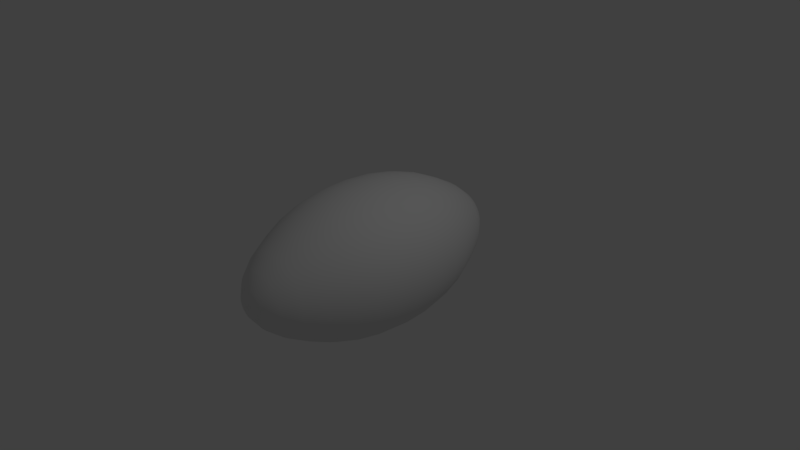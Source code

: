 # Source: SmartLabBall.blend  (saved by Blender 2.79.0; exported with 4.5.12 LTS)
import bpy
from mathutils import Matrix  # noqa: F401  (used for matrix-valued properties, if any)

bpy.ops.wm.read_factory_settings(use_empty=True)
scene = bpy.context.scene
scene.name = 'Scene'

# ---- collections
col_collection_1 = bpy.data.collections.new('Collection 1'); scene.collection.children.link(col_collection_1)

# ---- world
world_world = bpy.data.worlds.new('World'); scene.world = world_world
world_world.color = (0.05088, 0.05088, 0.05088)
world_world.use_sun_shadow = False
world_world.sun_shadow_jitter_overblur = 0.0
world_world.cycles.sampling_method = 'MANUAL'

# ---- cameras
cam_camera = bpy.data.cameras.new('Camera')
cam_camera.clip_end = 100.0
cam_camera.lens = 35.0
cam_camera.sensor_width = 32.0
cam_camera.sensor_height = 18.0
cam_camera.ortho_scale = 7.314
cam_camera.dof.focus_distance = 0.0
cam_camera.dof.aperture_fstop = 128.0

# ---- lights
light_lamp = bpy.data.lights.new('Lamp', 'POINT')
light_lamp.transmission_factor = 0.0
light_lamp.cutoff_distance = 30.0
light_lamp.energy = 100.0
light_lamp.shadow_buffer_clip_start = 1.001
light_lamp.shadow_soft_size = 0.1
light_lamp.shadow_maximum_resolution = 0.006
light_lamp.use_absolute_resolution = True

# ---- meshes
me_sphere = bpy.data.meshes.new('Sphere')
me_sphere.from_pydata([(-4.308e-17, -3.174e-07, -1.115), (0.03806, 0.1913, 1.087), (0.07466, 0.3753, 1.002), (0.1084, 0.5449, 0.8741), (0.1379, 0.6935, 0.7142), (0.1622, 0.8155, 0.5556), (0.1802, 0.9061, 0.3827), (0.1913, 0.9619, 0.1951), (0.1951, 0.9808, 7.55e-08), (0.1913, 0.9619, -0.1951), (0.1802, 0.9061, -0.3827), (0.1622, 0.8155, -0.5556), (0.1379, 0.6935, -0.7161), (0.1084, 0.5449, -0.8771), (0.07466, 0.3753, -1.002), (0.03806, 0.1913, -1.084), (0.07466, 0.1802, 1.087), (0.1464, 0.3536, 1.002), (0.2126, 0.5133, 0.8741), (0.2706, 0.6533, 0.7142), (0.3182, 0.7682, 0.5556), (0.3536, 0.8536, 0.3827), (0.3753, 0.9061, 0.1951), (0.3827, 0.9239, 7.55e-08), (0.3753, 0.9061, -0.1951), (0.3536, 0.8536, -0.3827), (0.3182, 0.7682, -0.5556), (0.2706, 0.6533, -0.7161), (0.2126, 0.5133, -0.8771), (0.1464, 0.3536, -1.002), (0.07466, 0.1802, -1.084), (0.1084, 0.1622, 1.087), (0.2126, 0.3182, 1.002), (0.3087, 0.4619, 0.8741), (0.3928, 0.5879, 0.7142), (0.4619, 0.6913, 0.5556), (0.5133, 0.7682, 0.3827), (0.5449, 0.8155, 0.1951), (0.5556, 0.8315, 7.55e-08), (0.5449, 0.8155, -0.1951), (0.5133, 0.7682, -0.3827), (0.4619, 0.6913, -0.5556), (0.3928, 0.5879, -0.7161), (0.3087, 0.4619, -0.8771), (0.2126, 0.3182, -1.002), (0.1084, 0.1622, -1.084), (0.1379, 0.1379, 1.087), (0.2706, 0.2706, 1.002), (0.3928, 0.3928, 0.8741), (0.5, 0.5, 0.7142), (0.5879, 0.5879, 0.5556), (0.6533, 0.6533, 0.3827), (0.6935, 0.6935, 0.1951), (0.7071, 0.7071, 7.55e-08), (0.6935, 0.6935, -0.1951), (0.6533, 0.6533, -0.3827), (0.5879, 0.5879, -0.5556), (0.5, 0.5, -0.7161), (0.3928, 0.3928, -0.8771), (0.2706, 0.2706, -1.002), (0.1379, 0.1379, -1.084), (0.1622, 0.1084, 1.087), (0.3182, 0.2126, 1.002), (0.4619, 0.3087, 0.8741), (0.5879, 0.3928, 0.7142), (0.6913, 0.4619, 0.5556), (0.7682, 0.5133, 0.3827), (0.8155, 0.5449, 0.1951), (0.8315, 0.5556, 7.55e-08), (0.8155, 0.5449, -0.1951), (0.7682, 0.5133, -0.3827), (0.6913, 0.4619, -0.5556), (0.5879, 0.3928, -0.7161), (0.4619, 0.3087, -0.8771), (0.3182, 0.2126, -1.002), (0.1622, 0.1084, -1.084), (0.1802, 0.07466, 1.087), (0.3536, 0.1464, 1.002), (0.5133, 0.2126, 0.8741), (0.6533, 0.2706, 0.7142), (0.7682, 0.3182, 0.5556), (0.8536, 0.3536, 0.3827), (0.9061, 0.3753, 0.1951), (0.9239, 0.3827, 7.55e-08), (0.9061, 0.3753, -0.1951), (0.8536, 0.3536, -0.3827), (0.7682, 0.3182, -0.5556), (0.6533, 0.2706, -0.7161), (0.5133, 0.2126, -0.8771), (0.3536, 0.1464, -1.002), (0.1802, 0.07466, -1.084), (0.1913, 0.03806, 1.087), (0.3753, 0.07466, 1.002), (0.5449, 0.1084, 0.8741), (0.6935, 0.1379, 0.7142), (0.8155, 0.1622, 0.5556), (0.9061, 0.1802, 0.3827), (0.9619, 0.1913, 0.1951), (0.9808, 0.1951, 7.55e-08), (0.9619, 0.1913, -0.1951), (0.9061, 0.1802, -0.3827), (0.8155, 0.1622, -0.5556), (0.6935, 0.1379, -0.7161), (0.5449, 0.1084, -0.8771), (0.3753, 0.07466, -1.002), (0.1913, 0.03806, -1.084), (0.1951, -3.345e-07, 1.087), (0.3827, -3.25e-07, 1.002), (0.5556, -3.149e-07, 0.8741), (0.7071, -3.197e-07, 0.7142), (0.8315, -3.341e-07, 0.5556), (0.9239, -2.745e-07, 0.3827), (0.9808, -3.937e-07, 0.1951), (1.0, -3.788e-07, 7.55e-08), (0.9808, -3.937e-07, -0.1951), (0.9239, -2.298e-07, -0.3827), (0.8315, -3.341e-07, -0.5556), (0.7071, -3.185e-07, -0.7161), (0.5556, -3.382e-07, -0.8771), (0.3827, -2.985e-07, -1.002), (0.1951, -3.004e-07, -1.084), (0.1913, -0.03806, 1.087), (0.3753, -0.07466, 1.002), (0.5449, -0.1084, 0.8741), (0.6935, -0.138, 0.7142), (0.8155, -0.1622, 0.5556), (0.9061, -0.1802, 0.3827), (0.9619, -0.1913, 0.1951), (0.9808, -0.1951, 7.55e-08), (0.9619, -0.1913, -0.1951), (0.9061, -0.1802, -0.3827), (0.8155, -0.1622, -0.5556), (0.6935, -0.138, -0.7161), (0.5449, -0.1084, -0.8771), (0.3753, -0.07466, -1.002), (0.1913, -0.03806, -1.084), (0.1802, -0.07466, 1.087), (0.3536, -0.1464, 1.002), (0.5133, -0.2126, 0.8741), (0.6533, -0.2706, 0.7142), (0.7682, -0.3182, 0.5556), (0.8536, -0.3536, 0.3827), (0.9061, -0.3753, 0.1951), (0.9239, -0.3827, 7.55e-08), (0.9061, -0.3753, -0.1951), (0.8536, -0.3536, -0.3827), (0.7682, -0.3182, -0.5556), (0.6533, -0.2706, -0.7161), (0.5133, -0.2126, -0.8771), (0.3536, -0.1464, -1.002), (0.1802, -0.07466, -1.084), (0.1622, -0.1084, 1.087), (0.3182, -0.2126, 1.002), (0.4619, -0.3087, 0.8741), (0.5879, -0.3928, 0.7142), (0.6913, -0.4619, 0.5556), (0.7682, -0.5133, 0.3827), (0.8155, -0.5449, 0.1951), (0.8315, -0.5556, 7.55e-08), (0.8155, -0.5449, -0.1951), (0.7682, -0.5133, -0.3827), (0.6913, -0.4619, -0.5556), (0.5879, -0.3928, -0.7161), (0.4619, -0.3087, -0.8771), (0.3182, -0.2126, -1.002), (0.1622, -0.1084, -1.084), (0.1379, -0.138, 1.087), (0.2706, -0.2706, 1.002), (0.3928, -0.3928, 0.8741), (0.5, -0.5, 0.7142), (0.5879, -0.5879, 0.5556), (0.6533, -0.6533, 0.3827), (0.6935, -0.6935, 0.1951), (0.7071, -0.7071, 7.55e-08), (0.6935, -0.6935, -0.1951), (0.6533, -0.6533, -0.3827), (0.5879, -0.5879, -0.5556), (0.5, -0.5, -0.7161), (0.3928, -0.3928, -0.8771), (0.2706, -0.2706, -1.002), (0.1379, -0.138, -1.084), (0.1084, -0.1622, 1.087), (0.2126, -0.3182, 1.002), (0.3087, -0.4619, 0.8741), (0.3928, -0.5879, 0.7142), (0.4619, -0.6913, 0.5556), (0.5133, -0.7682, 0.3827), (0.5449, -0.8155, 0.1951), (0.5556, -0.8315, 7.55e-08), (0.5449, -0.8155, -0.1951), (0.5133, -0.7682, -0.3827), (0.4619, -0.6913, -0.5556), (0.3928, -0.5879, -0.7161), (0.3087, -0.4619, -0.8771), (0.2126, -0.3182, -1.002), (0.1084, -0.1622, -1.084), (0.07466, -0.1802, 1.087), (0.1464, -0.3536, 1.002), (0.2126, -0.5133, 0.8741), (0.2706, -0.6533, 0.7142), (0.3182, -0.7682, 0.5556), (0.3536, -0.8536, 0.3827), (0.3753, -0.9061, 0.1951), (0.3827, -0.9239, 7.55e-08), (0.3753, -0.9061, -0.1951), (0.3536, -0.8536, -0.3827), (0.3182, -0.7682, -0.5556), (0.2706, -0.6533, -0.7161), (0.2126, -0.5133, -0.8771), (0.1464, -0.3536, -1.002), (0.07466, -0.1802, -1.084), (0.03806, -0.1913, 1.087), (0.07466, -0.3753, 1.002), (0.1084, -0.5449, 0.8741), (0.1379, -0.6935, 0.7142), (0.1622, -0.8155, 0.5556), (0.1802, -0.9061, 0.3827), (0.1913, -0.9619, 0.1951), (0.1951, -0.9808, 7.55e-08), (0.1913, -0.9619, -0.1951), (0.1802, -0.9061, -0.3827), (0.1622, -0.8155, -0.5556), (0.1379, -0.6935, -0.7161), (0.1084, -0.5449, -0.8771), (0.07466, -0.3753, -1.002), (0.03806, -0.1913, -1.084), (-7.212e-09, -0.1951, 1.087), (4.122e-08, -0.3827, 1.002), (2.632e-08, -0.5556, 0.8741), (-2.584e-08, -0.7071, 0.7142), (-8.544e-08, -0.8315, 0.5556), (6.357e-08, -0.9239, 0.3827), (-8.544e-08, -0.9808, 0.1951), (-1.003e-07, -1.0, 7.55e-08), (-8.544e-08, -0.9808, -0.1951), (6.357e-08, -0.9239, -0.3827), (-8.544e-08, -0.8315, -0.5556), (-2.584e-08, -0.7071, -0.7161), (-1.094e-08, -0.5556, -0.8771), (3.964e-09, -0.3827, -1.002), (3.964e-09, -0.1951, -1.084), (-0.03806, -0.1913, 1.087), (-0.07466, -0.3753, 1.002), (-0.1084, -0.5449, 0.8741), (-0.1379, -0.6935, 0.7142), (-0.1622, -0.8155, 0.5556), (-0.1802, -0.9061, 0.3827), (-0.1913, -0.9619, 0.1951), (-0.1951, -0.9808, 7.55e-08), (-0.1913, -0.9619, -0.1951), (-0.1802, -0.9061, -0.3827), (-0.1622, -0.8155, -0.5556), (-0.1379, -0.6935, -0.7161), (-0.1084, -0.5449, -0.8771), (-0.07466, -0.3753, -1.002), (-0.03806, -0.1913, -1.084), (-1.247e-07, -6.356e-07, 1.118), (-0.07466, -0.1802, 1.087), (-0.1464, -0.3536, 1.002), (-0.2126, -0.5133, 0.8741), (-0.2706, -0.6533, 0.7142), (-0.3182, -0.7682, 0.5556), (-0.3536, -0.8536, 0.3827), (-0.3753, -0.9061, 0.1951), (-0.3827, -0.9239, 7.55e-08), (-0.3753, -0.9061, -0.1951), (-0.3536, -0.8536, -0.3827), (-0.3182, -0.7682, -0.5556), (-0.2706, -0.6533, -0.7161), (-0.2126, -0.5133, -0.8771), (-0.1464, -0.3536, -1.002), (-0.07466, -0.1802, -1.084), (-0.1084, -0.1622, 1.087), (-0.2126, -0.3182, 1.002), (-0.3087, -0.4619, 0.8741), (-0.3928, -0.5879, 0.7142), (-0.4619, -0.6913, 0.5556), (-0.5133, -0.7682, 0.3827), (-0.5449, -0.8155, 0.1951), (-0.5556, -0.8315, 7.55e-08), (-0.5449, -0.8155, -0.1951), (-0.5133, -0.7682, -0.3827), (-0.4619, -0.6913, -0.5556), (-0.3928, -0.5879, -0.7161), (-0.3087, -0.4619, -0.8771), (-0.2126, -0.3182, -1.002), (-0.1084, -0.1622, -1.084), (-0.1379, -0.138, 1.087), (-0.2706, -0.2706, 1.002), (-0.3928, -0.3928, 0.8741), (-0.5, -0.5, 0.7142), (-0.5879, -0.5879, 0.5556), (-0.6533, -0.6533, 0.3827), (-0.6935, -0.6935, 0.1951), (-0.7071, -0.7071, 7.55e-08), (-0.6935, -0.6935, -0.1951), (-0.6533, -0.6533, -0.3827), (-0.5879, -0.5879, -0.5556), (-0.5, -0.5, -0.7161), (-0.3928, -0.3928, -0.8771), (-0.2706, -0.2706, -1.002), (-0.1379, -0.1379, -1.084), (-0.1622, -0.1084, 1.087), (-0.3182, -0.2126, 1.002), (-0.4619, -0.3087, 0.8741), (-0.5879, -0.3928, 0.7142), (-0.6913, -0.4619, 0.5556), (-0.7682, -0.5133, 0.3827), (-0.8155, -0.5449, 0.1951), (-0.8315, -0.5556, 7.55e-08), (-0.8155, -0.5449, -0.1951), (-0.7682, -0.5133, -0.3827), (-0.6913, -0.4619, -0.5556), (-0.5879, -0.3928, -0.7161), (-0.4619, -0.3087, -0.8771), (-0.3182, -0.2126, -1.002), (-0.1622, -0.1084, -1.084), (-0.1802, -0.07466, 1.087), (-0.3536, -0.1464, 1.002), (-0.5133, -0.2126, 0.8741), (-0.6533, -0.2706, 0.7142), (-0.7682, -0.3182, 0.5556), (-0.8536, -0.3536, 0.3827), (-0.9061, -0.3753, 0.1951), (-0.9239, -0.3827, 7.55e-08), (-0.9061, -0.3753, -0.1951), (-0.8536, -0.3536, -0.3827), (-0.7682, -0.3182, -0.5556), (-0.6533, -0.2706, -0.7161), (-0.5133, -0.2126, -0.8771), (-0.3536, -0.1464, -1.002), (-0.1802, -0.07466, -1.084), (-0.1913, -0.03806, 1.087), (-0.3753, -0.07466, 1.002), (-0.5449, -0.1084, 0.8741), (-0.6935, -0.1379, 0.7142), (-0.8155, -0.1622, 0.5556), (-0.9061, -0.1802, 0.3827), (-0.9619, -0.1913, 0.1951), (-0.9808, -0.1951, 7.55e-08), (-0.9619, -0.1913, -0.1951), (-0.9061, -0.1802, -0.3827), (-0.8155, -0.1622, -0.5556), (-0.6935, -0.1379, -0.7161), (-0.5449, -0.1084, -0.8771), (-0.3753, -0.07466, -1.002), (-0.1913, -0.03806, -1.084), (-0.1951, -3.196e-07, 1.087), (-0.3827, -2.877e-07, 1.002), (-0.5556, -2.851e-07, 0.8741), (-0.7071, -1.856e-07, 0.7142), (-0.8315, -1.404e-07, 0.5556), (-0.9239, -3.192e-07, 0.3827), (-0.9808, -9.567e-08, 0.1951), (-1.0, -1.404e-07, 7.55e-08), (-0.9808, -9.567e-08, -0.1951), (-0.9239, -3.192e-07, -0.3827), (-0.8315, -1.404e-07, -0.5556), (-0.7071, -1.844e-07, -0.7161), (-0.5556, -2.562e-07, -0.8771), (-0.3827, -2.464e-07, -1.002), (-0.1951, -3.078e-07, -1.084), (-0.1913, 0.03806, 1.087), (-0.3753, 0.07466, 1.002), (-0.5449, 0.1084, 0.8741), (-0.6935, 0.1379, 0.7142), (-0.8155, 0.1622, 0.5556), (-0.9061, 0.1802, 0.3827), (-0.9619, 0.1913, 0.1951), (-0.9808, 0.1951, 7.55e-08), (-0.9619, 0.1913, -0.1951), (-0.9061, 0.1802, -0.3827), (-0.8155, 0.1622, -0.5556), (-0.6935, 0.1379, -0.7161), (-0.5449, 0.1084, -0.8771), (-0.3753, 0.07466, -1.002), (-0.1913, 0.03806, -1.084), (-0.1802, 0.07466, 1.087), (-0.3536, 0.1464, 1.002), (-0.5133, 0.2126, 0.8741), (-0.6533, 0.2706, 0.7142), (-0.7682, 0.3182, 0.5556), (-0.8536, 0.3536, 0.3827), (-0.9061, 0.3753, 0.1951), (-0.9239, 0.3827, 7.55e-08), (-0.9061, 0.3753, -0.1951), (-0.8536, 0.3536, -0.3827), (-0.7682, 0.3182, -0.5556), (-0.6533, 0.2706, -0.7161), (-0.5133, 0.2126, -0.8771), (-0.3536, 0.1464, -1.002), (-0.1802, 0.07466, -1.084), (-0.1622, 0.1084, 1.087), (-0.3182, 0.2126, 1.002), (-0.4619, 0.3087, 0.8741), (-0.5879, 0.3928, 0.7142), (-0.6913, 0.4619, 0.5556), (-0.7682, 0.5133, 0.3827), (-0.8155, 0.5449, 0.1951), (-0.8315, 0.5556, 7.55e-08), (-0.8155, 0.5449, -0.1951), (-0.7682, 0.5133, -0.3827), (-0.6913, 0.4619, -0.5556), (-0.5879, 0.3928, -0.7161), (-0.4619, 0.3087, -0.8771), (-0.3182, 0.2126, -1.002), (-0.1622, 0.1084, -1.084), (-0.1379, 0.1379, 1.087), (-0.2706, 0.2706, 1.002), (-0.3928, 0.3928, 0.8741), (-0.5, 0.5, 0.7142), (-0.5879, 0.5879, 0.5556), (-0.6533, 0.6533, 0.3827), (-0.6935, 0.6935, 0.1951), (-0.7071, 0.7071, 7.55e-08), (-0.6935, 0.6935, -0.1951), (-0.6533, 0.6533, -0.3827), (-0.5879, 0.5879, -0.5556), (-0.5, 0.5, -0.7161), (-0.3928, 0.3928, -0.8771), (-0.2706, 0.2706, -1.002), (-0.1379, 0.1379, -1.084), (-0.1084, 0.1622, 1.087), (-0.2126, 0.3182, 1.002), (-0.3087, 0.4619, 0.8741), (-0.3928, 0.5879, 0.7142), (-0.4619, 0.6913, 0.5556), (-0.5133, 0.7682, 0.3827), (-0.5449, 0.8155, 0.1951), (-0.5556, 0.8315, 7.55e-08), (-0.5449, 0.8155, -0.1951), (-0.5133, 0.7682, -0.3827), (-0.4619, 0.6913, -0.5556), (-0.3928, 0.5879, -0.7161), (-0.3087, 0.4619, -0.8771), (-0.2126, 0.3182, -1.002), (-0.1084, 0.1622, -1.084), (-0.07466, 0.1802, 1.087), (-0.1464, 0.3536, 1.002), (-0.2126, 0.5133, 0.8741), (-0.2706, 0.6533, 0.7142), (-0.3182, 0.7682, 0.5556), (-0.3536, 0.8536, 0.3827), (-0.3753, 0.9061, 0.1951), (-0.3827, 0.9239, 7.55e-08), (-0.3753, 0.9061, -0.1951), (-0.3536, 0.8536, -0.3827), (-0.3182, 0.7682, -0.5556), (-0.2706, 0.6533, -0.7161), (-0.2126, 0.5133, -0.8771), (-0.1464, 0.3536, -1.002), (-0.07466, 0.1802, -1.084), (-0.03806, 0.1913, 1.087), (-0.07466, 0.3753, 1.002), (-0.1084, 0.5449, 0.8741), (-0.1379, 0.6935, 0.7142), (-0.1622, 0.8155, 0.5556), (-0.1802, 0.9061, 0.3827), (-0.1913, 0.9619, 0.1951), (-0.1951, 0.9808, 7.55e-08), (-0.1913, 0.9619, -0.1951), (-0.1802, 0.9061, -0.3827), (-0.1622, 0.8155, -0.5556), (-0.1379, 0.6935, -0.7161), (-0.1084, 0.5449, -0.8771), (-0.07466, 0.3753, -1.002), (-0.03806, 0.1913, -1.084), (3.749e-08, 0.1951, 1.087), (7.847e-08, 0.3827, 1.002), (1.083e-07, 0.5556, 0.8741), (1.53e-07, 0.7071, 0.7142), (2.722e-07, 0.8315, 0.5556), (6.357e-08, 0.9239, 0.3827), (2.573e-07, 0.9808, 0.1951), (2.722e-07, 1.0, 7.55e-08), (2.573e-07, 0.9808, -0.1951), (6.357e-08, 0.9239, -0.3827), (2.722e-07, 0.8315, -0.5556), (1.53e-07, 0.7071, -0.7161), (1.232e-07, 0.5556, -0.8771), (7.847e-08, 0.3827, -1.002), (1.514e-08, 0.1951, -1.084), (-1.247e-07, -6.356e-07, 1.118)], [], [(473, 472, 6, 7), (481, 480, 14, 15), (474, 473, 7, 8), (467, 256, 1), (0, 481, 15), (475, 474, 8, 9), (468, 467, 1, 2), (476, 475, 9, 10), (469, 468, 2, 3), (477, 476, 10, 11), (470, 469, 3, 4), (478, 477, 11, 12), (471, 470, 4, 5), (479, 478, 12, 13), (472, 471, 5, 6), (480, 479, 13, 14), (13, 12, 27, 28), (6, 5, 20, 21), (14, 13, 28, 29), (7, 6, 21, 22), (15, 14, 29, 30), (8, 7, 22, 23), (1, 256, 16), (0, 15, 30), (9, 8, 23, 24), (2, 1, 16, 17), (10, 9, 24, 25), (3, 2, 17, 18), (11, 10, 25, 26), (4, 3, 18, 19), (12, 11, 26, 27), (5, 4, 19, 20), (25, 24, 39, 40), (18, 17, 32, 33), (26, 25, 40, 41), (19, 18, 33, 34), (27, 26, 41, 42), (20, 19, 34, 35), (28, 27, 42, 43), (21, 20, 35, 36), (29, 28, 43, 44), (22, 21, 36, 37), (30, 29, 44, 45), (23, 22, 37, 38), (16, 256, 31), (0, 30, 45), (24, 23, 38, 39), (17, 16, 31, 32), (44, 43, 58, 59), (37, 36, 51, 52), (45, 44, 59, 60), (38, 37, 52, 53), (31, 256, 46), (0, 45, 60), (39, 38, 53, 54), (32, 31, 46, 47), (40, 39, 54, 55), (33, 32, 47, 48), (41, 40, 55, 56), (34, 33, 48, 49), (42, 41, 56, 57), (35, 34, 49, 50), (43, 42, 57, 58), (36, 35, 50, 51), (48, 47, 62, 63), (56, 55, 70, 71), (49, 48, 63, 64), (57, 56, 71, 72), (50, 49, 64, 65), (58, 57, 72, 73), (51, 50, 65, 66), (59, 58, 73, 74), (52, 51, 66, 67), (60, 59, 74, 75), (53, 52, 67, 68), (46, 256, 61), (0, 60, 75), (54, 53, 68, 69), (47, 46, 61, 62), (55, 54, 69, 70), (67, 66, 81, 82), (75, 74, 89, 90), (68, 67, 82, 83), (61, 256, 76), (0, 75, 90), (69, 68, 83, 84), (62, 61, 76, 77), (70, 69, 84, 85), (63, 62, 77, 78), (71, 70, 85, 86), (64, 63, 78, 79), (72, 71, 86, 87), (65, 64, 79, 80), (73, 72, 87, 88), (66, 65, 80, 81), (74, 73, 88, 89), (86, 85, 100, 101), (79, 78, 93, 94), (87, 86, 101, 102), (80, 79, 94, 95), (88, 87, 102, 103), (81, 80, 95, 96), (89, 88, 103, 104), (82, 81, 96, 97), (90, 89, 104, 105), (83, 82, 97, 98), (76, 256, 91), (0, 90, 105), (84, 83, 98, 99), (77, 76, 91, 92), (85, 84, 99, 100), (78, 77, 92, 93), (105, 104, 119, 120), (98, 97, 112, 113), (91, 256, 106), (0, 105, 120), (99, 98, 113, 114), (92, 91, 106, 107), (100, 99, 114, 115), (93, 92, 107, 108), (101, 100, 115, 116), (94, 93, 108, 109), (102, 101, 116, 117), (95, 94, 109, 110), (103, 102, 117, 118), (96, 95, 110, 111), (104, 103, 118, 119), (97, 96, 111, 112), (109, 108, 123, 124), (117, 116, 131, 132), (110, 109, 124, 125), (118, 117, 132, 133), (111, 110, 125, 126), (119, 118, 133, 134), (112, 111, 126, 127), (120, 119, 134, 135), (113, 112, 127, 128), (106, 256, 121), (0, 120, 135), (114, 113, 128, 129), (107, 106, 121, 122), (115, 114, 129, 130), (108, 107, 122, 123), (116, 115, 130, 131), (128, 127, 142, 143), (121, 256, 136), (0, 135, 150), (129, 128, 143, 144), (122, 121, 136, 137), (130, 129, 144, 145), (123, 122, 137, 138), (131, 130, 145, 146), (124, 123, 138, 139), (132, 131, 146, 147), (125, 124, 139, 140), (133, 132, 147, 148), (126, 125, 140, 141), (134, 133, 148, 149), (127, 126, 141, 142), (135, 134, 149, 150), (147, 146, 161, 162), (140, 139, 154, 155), (148, 147, 162, 163), (141, 140, 155, 156), (149, 148, 163, 164), (142, 141, 156, 157), (150, 149, 164, 165), (143, 142, 157, 158), (136, 256, 151), (0, 150, 165), (144, 143, 158, 159), (137, 136, 151, 152), (145, 144, 159, 160), (138, 137, 152, 153), (146, 145, 160, 161), (139, 138, 153, 154), (0, 165, 180), (159, 158, 173, 174), (152, 151, 166, 167), (160, 159, 174, 175), (153, 152, 167, 168), (161, 160, 175, 176), (154, 153, 168, 169), (162, 161, 176, 177), (155, 154, 169, 170), (163, 162, 177, 178), (156, 155, 170, 171), (164, 163, 178, 179), (157, 156, 171, 172), (165, 164, 179, 180), (158, 157, 172, 173), (151, 256, 166), (178, 177, 192, 193), (171, 170, 185, 186), (179, 178, 193, 194), (172, 171, 186, 187), (180, 179, 194, 195), (173, 172, 187, 188), (166, 256, 181), (0, 180, 195), (174, 173, 188, 189), (167, 166, 181, 182), (175, 174, 189, 190), (168, 167, 182, 183), (176, 175, 190, 191), (169, 168, 183, 184), (177, 176, 191, 192), (170, 169, 184, 185), (182, 181, 196, 197), (190, 189, 204, 205), (183, 182, 197, 198), (191, 190, 205, 206), (184, 183, 198, 199), (192, 191, 206, 207), (185, 184, 199, 200), (193, 192, 207, 208), (186, 185, 200, 201), (194, 193, 208, 209), (187, 186, 201, 202), (195, 194, 209, 210), (188, 187, 202, 203), (181, 256, 196), (0, 195, 210), (189, 188, 203, 204), (201, 200, 215, 216), (209, 208, 223, 224), (202, 201, 216, 217), (210, 209, 224, 225), (203, 202, 217, 218), (196, 256, 211), (0, 210, 225), (204, 203, 218, 219), (197, 196, 211, 212), (205, 204, 219, 220), (198, 197, 212, 213), (206, 205, 220, 221), (199, 198, 213, 214), (207, 206, 221, 222), (200, 199, 214, 215), (208, 207, 222, 223), (220, 219, 234, 235), (213, 212, 227, 228), (221, 220, 235, 236), (214, 213, 228, 229), (222, 221, 236, 237), (215, 214, 229, 230), (223, 222, 237, 238), (216, 215, 230, 231), (224, 223, 238, 239), (217, 216, 231, 232), (225, 224, 239, 240), (218, 217, 232, 233), (211, 256, 226), (0, 225, 240), (219, 218, 233, 234), (212, 211, 226, 227), (239, 238, 253, 254), (232, 231, 246, 247), (240, 239, 254, 255), (233, 232, 247, 248), (226, 256, 241), (0, 240, 255), (234, 233, 248, 249), (227, 226, 241, 242), (235, 234, 249, 250), (228, 227, 242, 243), (236, 235, 250, 251), (229, 228, 243, 244), (237, 236, 251, 252), (230, 229, 244, 245), (238, 237, 252, 253), (231, 230, 245, 246), (243, 242, 258, 259), (251, 250, 266, 267), (244, 243, 259, 260), (252, 251, 267, 268), (245, 244, 260, 261), (253, 252, 268, 269), (246, 245, 261, 262), (254, 253, 269, 270), (247, 246, 262, 263), (255, 254, 270, 271), (248, 247, 263, 264), (241, 256, 257), (0, 255, 271), (249, 248, 264, 265), (242, 241, 257, 258), (250, 249, 265, 266), (263, 262, 277, 278), (271, 270, 285, 286), (264, 263, 278, 279), (257, 256, 272), (0, 271, 286), (265, 264, 279, 280), (258, 257, 272, 273), (266, 265, 280, 281), (259, 258, 273, 274), (267, 266, 281, 282), (260, 259, 274, 275), (268, 267, 282, 283), (261, 260, 275, 276), (269, 268, 283, 284), (262, 261, 276, 277), (270, 269, 284, 285), (282, 281, 296, 297), (275, 274, 289, 290), (283, 282, 297, 298), (276, 275, 290, 291), (284, 283, 298, 299), (277, 276, 291, 292), (285, 284, 299, 300), (278, 277, 292, 293), (286, 285, 300, 301), (279, 278, 293, 294), (272, 256, 287), (0, 286, 301), (280, 279, 294, 295), (273, 272, 287, 288), (281, 280, 295, 296), (274, 273, 288, 289), (301, 300, 315, 316), (294, 293, 308, 309), (287, 256, 302), (0, 301, 316), (295, 294, 309, 310), (288, 287, 302, 303), (296, 295, 310, 311), (289, 288, 303, 304), (297, 296, 311, 312), (290, 289, 304, 305), (298, 297, 312, 313), (291, 290, 305, 306), (299, 298, 313, 314), (292, 291, 306, 307), (300, 299, 314, 315), (293, 292, 307, 308), (313, 312, 327, 328), (306, 305, 320, 321), (314, 313, 328, 329), (307, 306, 321, 322), (315, 314, 329, 330), (308, 307, 322, 323), (316, 315, 330, 331), (309, 308, 323, 324), (302, 256, 317), (0, 316, 331), (310, 309, 324, 325), (303, 302, 317, 318), (311, 310, 325, 326), (304, 303, 318, 319), (312, 311, 326, 327), (305, 304, 319, 320), (317, 256, 332), (0, 331, 346), (325, 324, 339, 340), (318, 317, 332, 333), (326, 325, 340, 341), (319, 318, 333, 334), (327, 326, 341, 342), (320, 319, 334, 335), (328, 327, 342, 343), (321, 320, 335, 336), (329, 328, 343, 344), (322, 321, 336, 337), (330, 329, 344, 345), (323, 322, 337, 338), (331, 330, 345, 346), (324, 323, 338, 339), (336, 335, 350, 351), (344, 343, 358, 359), (337, 336, 351, 352), (345, 344, 359, 360), (338, 337, 352, 353), (346, 345, 360, 361), (339, 338, 353, 354), (332, 256, 347), (0, 346, 361), (340, 339, 354, 355), (333, 332, 347, 348), (341, 340, 355, 356), (334, 333, 348, 349), (342, 341, 356, 357), (335, 334, 349, 350), (343, 342, 357, 358), (355, 354, 369, 370), (348, 347, 362, 363), (356, 355, 370, 371), (349, 348, 363, 364), (357, 356, 371, 372), (350, 349, 364, 365), (358, 357, 372, 373), (351, 350, 365, 366), (359, 358, 373, 374), (352, 351, 366, 367), (360, 359, 374, 375), (353, 352, 367, 368), (361, 360, 375, 376), (354, 353, 368, 369), (347, 256, 362), (0, 361, 376), (374, 373, 388, 389), (367, 366, 381, 382), (375, 374, 389, 390), (368, 367, 382, 383), (376, 375, 390, 391), (369, 368, 383, 384), (362, 256, 377), (0, 376, 391), (370, 369, 384, 385), (363, 362, 377, 378), (371, 370, 385, 386), (364, 363, 378, 379), (372, 371, 386, 387), (365, 364, 379, 380), (373, 372, 387, 388), (366, 365, 380, 381), (378, 377, 392, 393), (386, 385, 400, 401), (379, 378, 393, 394), (387, 386, 401, 402), (380, 379, 394, 395), (388, 387, 402, 403), (381, 380, 395, 396), (389, 388, 403, 404), (382, 381, 396, 397), (390, 389, 404, 405), (383, 382, 397, 398), (391, 390, 405, 406), (384, 383, 398, 399), (377, 256, 392), (0, 391, 406), (385, 384, 399, 400), (397, 396, 411, 412), (405, 404, 419, 420), (398, 397, 412, 413), (406, 405, 420, 421), (399, 398, 413, 414), (392, 256, 407), (0, 406, 421), (400, 399, 414, 415), (393, 392, 407, 408), (401, 400, 415, 416), (394, 393, 408, 409), (402, 401, 416, 417), (395, 394, 409, 410), (403, 402, 417, 418), (396, 395, 410, 411), (404, 403, 418, 419), (416, 415, 430, 431), (409, 408, 423, 424), (417, 416, 431, 432), (410, 409, 424, 425), (418, 417, 432, 433), (411, 410, 425, 426), (419, 418, 433, 434), (412, 411, 426, 427), (420, 419, 434, 435), (413, 412, 427, 428), (421, 420, 435, 436), (414, 413, 428, 429), (407, 256, 422), (0, 421, 436), (415, 414, 429, 430), (408, 407, 422, 423), (435, 434, 449, 450), (428, 427, 442, 443), (436, 435, 450, 451), (429, 428, 443, 444), (422, 256, 437), (0, 436, 451), (430, 429, 444, 445), (423, 422, 437, 438), (431, 430, 445, 446), (424, 423, 438, 439), (432, 431, 446, 447), (425, 424, 439, 440), (433, 432, 447, 448), (426, 425, 440, 441), (434, 433, 448, 449), (427, 426, 441, 442), (447, 446, 461, 462), (440, 439, 454, 455), (448, 447, 462, 463), (441, 440, 455, 456), (449, 448, 463, 464), (442, 441, 456, 457), (450, 449, 464, 465), (443, 442, 457, 458), (451, 450, 465, 466), (444, 443, 458, 459), (437, 256, 452), (0, 451, 466), (445, 444, 459, 460), (438, 437, 452, 453), (446, 445, 460, 461), (439, 438, 453, 454), (466, 465, 480, 481), (459, 458, 473, 474), (452, 256, 467), (0, 466, 481), (460, 459, 474, 475), (453, 452, 467, 468), (461, 460, 475, 476), (454, 453, 468, 469), (462, 461, 476, 477), (455, 454, 469, 470), (463, 462, 477, 478), (456, 455, 470, 471), (464, 463, 478, 479), (457, 456, 471, 472), (465, 464, 479, 480), (458, 457, 472, 473)])
me_sphere.polygons.foreach_set('use_smooth', [True] * 512)
_uv = me_sphere.uv_layers.new(name='UVMap')
_uv.uv.foreach_set('vector', [0.989, 0.4048, 0.9724, 0.4725, 0.9306, 0.4505, 0.9409, 0.3939, 0.7776, 0.01285, 0.821, 0.02852, 0.814, 0.04825, 0.7752, 0.02331, 0.9918, 0.334, 0.989, 0.4048, 0.9409, 0.3939, 0.9439, 0.3364, 0.7734, 0.669, 0.731, 0.6714, 0.7715, 0.6582, 0.7355, 0.006252, 0.7776, 0.01285, 0.7752, 0.02331, 0.9838, 0.2661, 0.9918, 0.334, 0.9439, 0.3364, 0.9391, 0.2799, 0.819, 0.656, 0.7734, 0.669, 0.7715, 0.6582, 0.8124, 0.6352, 0.9663, 0.2032, 0.9838, 0.2661, 0.9391, 0.2799, 0.9272, 0.2258, 0.8663, 0.6282, 0.819, 0.656, 0.8124, 0.6352, 0.8518, 0.6001, 0.9405, 0.1474, 0.9663, 0.2032, 0.9272, 0.2258, 0.909, 0.1753, 0.911, 0.5846, 0.8663, 0.6282, 0.8518, 0.6001, 0.8868, 0.5538, 0.9069, 0.0986, 0.9405, 0.1474, 0.909, 0.1753, 0.884, 0.1277, 0.9462, 0.5326, 0.911, 0.5846, 0.8868, 0.5538, 0.9126, 0.5039, 0.865, 0.05663, 0.9069, 0.0986, 0.884, 0.1277, 0.8507, 0.08299, 0.9724, 0.4725, 0.9462, 0.5326, 0.9126, 0.5039, 0.9306, 0.4505, 0.821, 0.02852, 0.865, 0.05663, 0.8507, 0.08299, 0.814, 0.04825, 0.8507, 0.08299, 0.884, 0.1277, 0.861, 0.1501, 0.8351, 0.1042, 0.9306, 0.4505, 0.9126, 0.5039, 0.8818, 0.4835, 0.8947, 0.4357, 0.814, 0.04825, 0.8507, 0.08299, 0.8351, 0.1042, 0.805, 0.06501, 0.9409, 0.3939, 0.9306, 0.4505, 0.8947, 0.4357, 0.902, 0.3868, 0.7752, 0.02331, 0.814, 0.04825, 0.805, 0.06501, 0.7716, 0.03271, 0.9439, 0.3364, 0.9409, 0.3939, 0.902, 0.3868, 0.9041, 0.3377, 0.7715, 0.6582, 0.731, 0.6714, 0.7683, 0.6484, 0.7355, 0.006252, 0.7752, 0.02331, 0.7716, 0.03271, 0.9391, 0.2799, 0.9439, 0.3364, 0.9041, 0.3377, 0.9009, 0.2891, 0.8124, 0.6352, 0.7715, 0.6582, 0.7683, 0.6484, 0.8036, 0.6175, 0.9272, 0.2258, 0.9391, 0.2799, 0.9009, 0.2891, 0.8928, 0.2416, 0.8518, 0.6001, 0.8124, 0.6352, 0.8036, 0.6175, 0.8357, 0.5777, 0.909, 0.1753, 0.9272, 0.2258, 0.8928, 0.2416, 0.8797, 0.1956, 0.8868, 0.5538, 0.8518, 0.6001, 0.8357, 0.5777, 0.8628, 0.5306, 0.884, 0.1277, 0.909, 0.1753, 0.8797, 0.1956, 0.861, 0.1501, 0.9126, 0.5039, 0.8868, 0.5538, 0.8628, 0.5306, 0.8818, 0.4835, 0.8928, 0.2416, 0.9009, 0.2891, 0.8675, 0.2955, 0.8618, 0.2528, 0.8357, 0.5777, 0.8036, 0.6175, 0.7934, 0.6029, 0.819, 0.5601, 0.8797, 0.1956, 0.8928, 0.2416, 0.8618, 0.2528, 0.8524, 0.2104, 0.8628, 0.5306, 0.8357, 0.5777, 0.819, 0.5601, 0.8397, 0.5132, 0.861, 0.1501, 0.8797, 0.1956, 0.8524, 0.2104, 0.8386, 0.167, 0.8818, 0.4835, 0.8628, 0.5306, 0.8397, 0.5132, 0.8536, 0.4687, 0.8351, 0.1042, 0.861, 0.1501, 0.8386, 0.167, 0.8187, 0.121, 0.8947, 0.4357, 0.8818, 0.4835, 0.8536, 0.4687, 0.8629, 0.4252, 0.805, 0.06501, 0.8351, 0.1042, 0.8187, 0.121, 0.7947, 0.07883, 0.902, 0.3868, 0.8947, 0.4357, 0.8629, 0.4252, 0.8681, 0.3818, 0.7716, 0.03271, 0.805, 0.06501, 0.7947, 0.07883, 0.7669, 0.04083, 0.9041, 0.3377, 0.902, 0.3868, 0.8681, 0.3818, 0.8696, 0.3385, 0.7683, 0.6484, 0.731, 0.6714, 0.7639, 0.6399, 0.7355, 0.006252, 0.7716, 0.03271, 0.7669, 0.04083, 0.9009, 0.2891, 0.9041, 0.3377, 0.8696, 0.3385, 0.8675, 0.2955, 0.8036, 0.6175, 0.7683, 0.6484, 0.7639, 0.6399, 0.7934, 0.6029, 0.7947, 0.07883, 0.8187, 0.121, 0.8019, 0.1338, 0.7835, 0.08982, 0.8681, 0.3818, 0.8629, 0.4252, 0.834, 0.4178, 0.8378, 0.3782, 0.7669, 0.04083, 0.7947, 0.07883, 0.7835, 0.08982, 0.7614, 0.04754, 0.8696, 0.3385, 0.8681, 0.3818, 0.8378, 0.3782, 0.8389, 0.339, 0.7639, 0.6399, 0.731, 0.6714, 0.7586, 0.6328, 0.7355, 0.006252, 0.7669, 0.04083, 0.7614, 0.04754, 0.8675, 0.2955, 0.8696, 0.3385, 0.8389, 0.339, 0.8374, 0.2999, 0.7934, 0.6029, 0.7639, 0.6399, 0.7586, 0.6328, 0.7823, 0.5912, 0.8618, 0.2528, 0.8675, 0.2955, 0.8374, 0.2999, 0.8334, 0.2608, 0.819, 0.5601, 0.7934, 0.6029, 0.7823, 0.5912, 0.802, 0.5466, 0.8524, 0.2104, 0.8618, 0.2528, 0.8334, 0.2608, 0.8268, 0.2212, 0.8397, 0.5132, 0.819, 0.5601, 0.802, 0.5466, 0.8173, 0.5003, 0.8386, 0.167, 0.8524, 0.2104, 0.8268, 0.2212, 0.8167, 0.1795, 0.8536, 0.4687, 0.8397, 0.5132, 0.8173, 0.5003, 0.8275, 0.4581, 0.8187, 0.121, 0.8386, 0.167, 0.8167, 0.1795, 0.8019, 0.1338, 0.8629, 0.4252, 0.8536, 0.4687, 0.8275, 0.4581, 0.834, 0.4178, 0.802, 0.5466, 0.7823, 0.5912, 0.7705, 0.5823, 0.7849, 0.5366, 0.8268, 0.2212, 0.8334, 0.2608, 0.807, 0.2663, 0.8024, 0.2288, 0.8173, 0.5003, 0.802, 0.5466, 0.7849, 0.5366, 0.7958, 0.491, 0.8167, 0.1795, 0.8268, 0.2212, 0.8024, 0.2288, 0.7954, 0.1886, 0.8275, 0.4581, 0.8173, 0.5003, 0.7958, 0.491, 0.8028, 0.4505, 0.8019, 0.1338, 0.8167, 0.1795, 0.7954, 0.1886, 0.7849, 0.1433, 0.834, 0.4178, 0.8275, 0.4581, 0.8028, 0.4505, 0.8073, 0.4126, 0.7835, 0.08982, 0.8019, 0.1338, 0.7849, 0.1433, 0.7716, 0.09813, 0.8378, 0.3782, 0.834, 0.4178, 0.8073, 0.4126, 0.8099, 0.3757, 0.7614, 0.04754, 0.7835, 0.08982, 0.7716, 0.09813, 0.7552, 0.05276, 0.8389, 0.339, 0.8378, 0.3782, 0.8099, 0.3757, 0.8107, 0.3393, 0.7586, 0.6328, 0.731, 0.6714, 0.7526, 0.6271, 0.7355, 0.006252, 0.7614, 0.04754, 0.7552, 0.05276, 0.8374, 0.2999, 0.8389, 0.339, 0.8107, 0.3393, 0.8097, 0.303, 0.7823, 0.5912, 0.7586, 0.6328, 0.7526, 0.6271, 0.7705, 0.5823, 0.8334, 0.2608, 0.8374, 0.2999, 0.8097, 0.303, 0.807, 0.2663, 0.8099, 0.3757, 0.8073, 0.4126, 0.7821, 0.4092, 0.7837, 0.3741, 0.7552, 0.05276, 0.7716, 0.09813, 0.7592, 0.1039, 0.7485, 0.05645, 0.8107, 0.3393, 0.8099, 0.3757, 0.7837, 0.3741, 0.7842, 0.3395, 0.7526, 0.6271, 0.731, 0.6714, 0.7461, 0.623, 0.7355, 0.006252, 0.7552, 0.05276, 0.7485, 0.05645, 0.8097, 0.303, 0.8107, 0.3393, 0.7842, 0.3395, 0.7836, 0.305, 0.7705, 0.5823, 0.7526, 0.6271, 0.7461, 0.623, 0.7583, 0.576, 0.807, 0.2663, 0.8097, 0.303, 0.7836, 0.305, 0.782, 0.27, 0.7849, 0.5366, 0.7705, 0.5823, 0.7583, 0.576, 0.7677, 0.5297, 0.8024, 0.2288, 0.807, 0.2663, 0.782, 0.27, 0.7791, 0.2339, 0.7958, 0.491, 0.7849, 0.5366, 0.7677, 0.5297, 0.7748, 0.4847, 0.7954, 0.1886, 0.8024, 0.2288, 0.7791, 0.2339, 0.7746, 0.1947, 0.8028, 0.4505, 0.7958, 0.491, 0.7748, 0.4847, 0.7793, 0.4455, 0.7849, 0.1433, 0.7954, 0.1886, 0.7746, 0.1947, 0.7679, 0.1498, 0.8073, 0.4126, 0.8028, 0.4505, 0.7793, 0.4455, 0.7821, 0.4092, 0.7716, 0.09813, 0.7849, 0.1433, 0.7679, 0.1498, 0.7592, 0.1039, 0.7791, 0.2339, 0.782, 0.27, 0.7577, 0.2722, 0.7563, 0.2369, 0.7748, 0.4847, 0.7677, 0.5297, 0.7507, 0.5256, 0.7542, 0.481, 0.7746, 0.1947, 0.7791, 0.2339, 0.7563, 0.2369, 0.7541, 0.1983, 0.7793, 0.4455, 0.7748, 0.4847, 0.7542, 0.481, 0.7564, 0.4426, 0.7679, 0.1498, 0.7746, 0.1947, 0.7541, 0.1983, 0.7508, 0.1535, 0.7821, 0.4092, 0.7793, 0.4455, 0.7564, 0.4426, 0.7578, 0.4073, 0.7592, 0.1039, 0.7679, 0.1498, 0.7508, 0.1535, 0.7466, 0.1073, 0.7837, 0.3741, 0.7821, 0.4092, 0.7578, 0.4073, 0.7586, 0.3732, 0.7485, 0.05645, 0.7592, 0.1039, 0.7466, 0.1073, 0.7416, 0.05858, 0.7842, 0.3395, 0.7837, 0.3741, 0.7586, 0.3732, 0.7589, 0.3397, 0.7461, 0.623, 0.731, 0.6714, 0.7393, 0.6203, 0.7355, 0.006252, 0.7485, 0.05645, 0.7416, 0.05858, 0.7836, 0.305, 0.7842, 0.3395, 0.7589, 0.3397, 0.7586, 0.3063, 0.7583, 0.576, 0.7461, 0.623, 0.7393, 0.6203, 0.7458, 0.5721, 0.782, 0.27, 0.7836, 0.305, 0.7586, 0.3063, 0.7577, 0.2722, 0.7677, 0.5297, 0.7583, 0.576, 0.7458, 0.5721, 0.7507, 0.5256, 0.7416, 0.05858, 0.7466, 0.1073, 0.7339, 0.1082, 0.7345, 0.05916, 0.7589, 0.3397, 0.7586, 0.3732, 0.734, 0.373, 0.734, 0.3399, 0.7393, 0.6203, 0.731, 0.6714, 0.7323, 0.6193, 0.7355, 0.006252, 0.7416, 0.05858, 0.7345, 0.05916, 0.7586, 0.3063, 0.7589, 0.3397, 0.734, 0.3399, 0.734, 0.3068, 0.7458, 0.5721, 0.7393, 0.6203, 0.7323, 0.6193, 0.7332, 0.5706, 0.7577, 0.2722, 0.7586, 0.3063, 0.734, 0.3068, 0.7339, 0.273, 0.7507, 0.5256, 0.7458, 0.5721, 0.7332, 0.5706, 0.7337, 0.524, 0.7563, 0.2369, 0.7577, 0.2722, 0.7339, 0.273, 0.7338, 0.2379, 0.7542, 0.481, 0.7507, 0.5256, 0.7337, 0.524, 0.7339, 0.4797, 0.7541, 0.1983, 0.7563, 0.2369, 0.7338, 0.2379, 0.7337, 0.1995, 0.7564, 0.4426, 0.7542, 0.481, 0.7339, 0.4797, 0.734, 0.4417, 0.7508, 0.1535, 0.7541, 0.1983, 0.7337, 0.1995, 0.7337, 0.1547, 0.7578, 0.4073, 0.7564, 0.4426, 0.734, 0.4417, 0.734, 0.4067, 0.7466, 0.1073, 0.7508, 0.1535, 0.7337, 0.1547, 0.7339, 0.1082, 0.7586, 0.3732, 0.7578, 0.4073, 0.734, 0.4067, 0.734, 0.373, 0.7339, 0.4797, 0.7337, 0.524, 0.7167, 0.525, 0.7137, 0.4807, 0.7337, 0.1995, 0.7338, 0.2379, 0.7113, 0.2371, 0.7133, 0.1984, 0.734, 0.4417, 0.7339, 0.4797, 0.7137, 0.4807, 0.7116, 0.4426, 0.7337, 0.1547, 0.7337, 0.1995, 0.7133, 0.1984, 0.7166, 0.1534, 0.734, 0.4067, 0.734, 0.4417, 0.7116, 0.4426, 0.7103, 0.4074, 0.7339, 0.1082, 0.7337, 0.1547, 0.7166, 0.1534, 0.7212, 0.1069, 0.734, 0.373, 0.734, 0.4067, 0.7103, 0.4074, 0.7095, 0.3735, 0.7345, 0.05916, 0.7339, 0.1082, 0.7212, 0.1069, 0.7274, 0.05816, 0.734, 0.3399, 0.734, 0.373, 0.7095, 0.3735, 0.7092, 0.3401, 0.7323, 0.6193, 0.731, 0.6714, 0.7253, 0.6198, 0.7355, 0.006252, 0.7345, 0.05916, 0.7274, 0.05816, 0.734, 0.3068, 0.734, 0.3399, 0.7092, 0.3401, 0.7094, 0.3066, 0.7332, 0.5706, 0.7323, 0.6193, 0.7253, 0.6198, 0.7206, 0.5714, 0.7339, 0.273, 0.734, 0.3068, 0.7094, 0.3066, 0.7101, 0.2726, 0.7337, 0.524, 0.7332, 0.5706, 0.7206, 0.5714, 0.7167, 0.525, 0.7338, 0.2379, 0.7339, 0.273, 0.7101, 0.2726, 0.7113, 0.2371, 0.7092, 0.3401, 0.7095, 0.3735, 0.6845, 0.3747, 0.6839, 0.3403, 0.7253, 0.6198, 0.731, 0.6714, 0.7185, 0.6218, 0.7355, 0.006252, 0.7274, 0.05816, 0.7204, 0.05559, 0.7094, 0.3066, 0.7092, 0.3401, 0.6839, 0.3403, 0.6843, 0.3059, 0.7206, 0.5714, 0.7253, 0.6198, 0.7185, 0.6218, 0.7081, 0.5746, 0.7101, 0.2726, 0.7094, 0.3066, 0.6843, 0.3059, 0.6858, 0.2708, 0.7167, 0.525, 0.7206, 0.5714, 0.7081, 0.5746, 0.6997, 0.5286, 0.7113, 0.2371, 0.7101, 0.2726, 0.6858, 0.2708, 0.6884, 0.2345, 0.7137, 0.4807, 0.7167, 0.525, 0.6997, 0.5286, 0.6933, 0.4841, 0.7133, 0.1984, 0.7113, 0.2371, 0.6884, 0.2345, 0.6927, 0.1949, 0.7116, 0.4426, 0.7137, 0.4807, 0.6933, 0.4841, 0.689, 0.4454, 0.7166, 0.1534, 0.7133, 0.1984, 0.6927, 0.1949, 0.6994, 0.1494, 0.7103, 0.4074, 0.7116, 0.4426, 0.689, 0.4454, 0.6862, 0.4095, 0.7212, 0.1069, 0.7166, 0.1534, 0.6994, 0.1494, 0.7085, 0.1031, 0.7095, 0.3735, 0.7103, 0.4074, 0.6862, 0.4095, 0.6845, 0.3747, 0.7274, 0.05816, 0.7212, 0.1069, 0.7085, 0.1031, 0.7204, 0.05559, 0.6927, 0.1949, 0.6884, 0.2345, 0.6648, 0.2297, 0.6716, 0.1889, 0.689, 0.4454, 0.6933, 0.4841, 0.6726, 0.49, 0.6658, 0.4503, 0.6994, 0.1494, 0.6927, 0.1949, 0.6716, 0.1889, 0.6822, 0.1427, 0.6862, 0.4095, 0.689, 0.4454, 0.6658, 0.4503, 0.6613, 0.4131, 0.7085, 0.1031, 0.6994, 0.1494, 0.6822, 0.1427, 0.6961, 0.09688, 0.6845, 0.3747, 0.6862, 0.4095, 0.6613, 0.4131, 0.6586, 0.3767, 0.7204, 0.05559, 0.7085, 0.1031, 0.6961, 0.09688, 0.7139, 0.05147, 0.6839, 0.3403, 0.6845, 0.3747, 0.6586, 0.3767, 0.6576, 0.3406, 0.7185, 0.6218, 0.731, 0.6714, 0.7119, 0.6254, 0.7355, 0.006252, 0.7204, 0.05559, 0.7139, 0.05147, 0.6843, 0.3059, 0.6839, 0.3403, 0.6576, 0.3406, 0.6582, 0.3045, 0.7081, 0.5746, 0.7185, 0.6218, 0.7119, 0.6254, 0.6959, 0.5802, 0.6858, 0.2708, 0.6843, 0.3059, 0.6582, 0.3045, 0.6606, 0.2676, 0.6997, 0.5286, 0.7081, 0.5746, 0.6959, 0.5802, 0.6828, 0.5349, 0.6884, 0.2345, 0.6858, 0.2708, 0.6606, 0.2676, 0.6648, 0.2297, 0.6933, 0.4841, 0.6997, 0.5286, 0.6828, 0.5349, 0.6726, 0.49, 0.7355, 0.006252, 0.7139, 0.05147, 0.7078, 0.0458, 0.6582, 0.3045, 0.6576, 0.3406, 0.6296, 0.3411, 0.6305, 0.3022, 0.6959, 0.5802, 0.7119, 0.6254, 0.7057, 0.6305, 0.684, 0.5883, 0.6606, 0.2676, 0.6582, 0.3045, 0.6305, 0.3022, 0.634, 0.2628, 0.6828, 0.5349, 0.6959, 0.5802, 0.684, 0.5883, 0.6659, 0.5441, 0.6648, 0.2297, 0.6606, 0.2676, 0.634, 0.2628, 0.6401, 0.2226, 0.6726, 0.49, 0.6828, 0.5349, 0.6659, 0.5441, 0.6514, 0.4988, 0.6716, 0.1889, 0.6648, 0.2297, 0.6401, 0.2226, 0.6499, 0.1799, 0.6658, 0.4503, 0.6726, 0.49, 0.6514, 0.4988, 0.6417, 0.4578, 0.6822, 0.1427, 0.6716, 0.1889, 0.6499, 0.1799, 0.6649, 0.1329, 0.6613, 0.4131, 0.6658, 0.4503, 0.6417, 0.4578, 0.6351, 0.4186, 0.6961, 0.09688, 0.6822, 0.1427, 0.6649, 0.1329, 0.6841, 0.08805, 0.6586, 0.3767, 0.6613, 0.4131, 0.6351, 0.4186, 0.6311, 0.3798, 0.7139, 0.05147, 0.6961, 0.09688, 0.6841, 0.08805, 0.7078, 0.0458, 0.6576, 0.3406, 0.6586, 0.3767, 0.6311, 0.3798, 0.6296, 0.3411, 0.7119, 0.6254, 0.731, 0.6714, 0.7057, 0.6305, 0.6649, 0.1329, 0.6499, 0.1799, 0.6273, 0.1674, 0.6476, 0.1197, 0.6351, 0.4186, 0.6417, 0.4578, 0.6163, 0.4684, 0.607, 0.4265, 0.6841, 0.08805, 0.6649, 0.1329, 0.6476, 0.1197, 0.6728, 0.07644, 0.6311, 0.3798, 0.6351, 0.4186, 0.607, 0.4265, 0.6013, 0.3843, 0.7078, 0.0458, 0.6841, 0.08805, 0.6728, 0.07644, 0.7023, 0.03864, 0.6296, 0.3411, 0.6311, 0.3798, 0.6013, 0.3843, 0.5991, 0.3418, 0.7057, 0.6305, 0.731, 0.6714, 0.7002, 0.637, 0.7355, 0.006252, 0.7078, 0.0458, 0.7023, 0.03864, 0.6305, 0.3022, 0.6296, 0.3411, 0.5991, 0.3418, 0.6004, 0.299, 0.684, 0.5883, 0.7057, 0.6305, 0.7002, 0.637, 0.6728, 0.5991, 0.634, 0.2628, 0.6305, 0.3022, 0.6004, 0.299, 0.6054, 0.256, 0.6659, 0.5441, 0.684, 0.5883, 0.6728, 0.5991, 0.6491, 0.5567, 0.6401, 0.2226, 0.634, 0.2628, 0.6054, 0.256, 0.6137, 0.2123, 0.6514, 0.4988, 0.6659, 0.5441, 0.6491, 0.5567, 0.6297, 0.5112, 0.6499, 0.1799, 0.6401, 0.2226, 0.6137, 0.2123, 0.6273, 0.1674, 0.6417, 0.4578, 0.6514, 0.4988, 0.6297, 0.5112, 0.6163, 0.4684, 0.6728, 0.5991, 0.7002, 0.637, 0.6955, 0.645, 0.6626, 0.6126, 0.6054, 0.256, 0.6004, 0.299, 0.5668, 0.2944, 0.5736, 0.2461, 0.6491, 0.5567, 0.6728, 0.5991, 0.6626, 0.6126, 0.6328, 0.5731, 0.6137, 0.2123, 0.6054, 0.256, 0.5736, 0.2461, 0.5856, 0.1984, 0.6297, 0.5112, 0.6491, 0.5567, 0.6328, 0.5731, 0.6074, 0.5277, 0.6273, 0.1674, 0.6137, 0.2123, 0.5856, 0.1984, 0.604, 0.1505, 0.6163, 0.4684, 0.6297, 0.5112, 0.6074, 0.5277, 0.5893, 0.4829, 0.6476, 0.1197, 0.6273, 0.1674, 0.604, 0.1505, 0.6306, 0.1024, 0.607, 0.4265, 0.6163, 0.4684, 0.5893, 0.4829, 0.5764, 0.4375, 0.6728, 0.07644, 0.6476, 0.1197, 0.6306, 0.1024, 0.6623, 0.06186, 0.6013, 0.3843, 0.607, 0.4265, 0.5764, 0.4375, 0.5684, 0.3906, 0.7023, 0.03864, 0.6728, 0.07644, 0.6623, 0.06186, 0.6978, 0.03004, 0.5991, 0.3418, 0.6013, 0.3843, 0.5684, 0.3906, 0.5651, 0.3428, 0.7002, 0.637, 0.731, 0.6714, 0.6955, 0.645, 0.7355, 0.006252, 0.7023, 0.03864, 0.6978, 0.03004, 0.6004, 0.299, 0.5991, 0.3418, 0.5651, 0.3428, 0.5668, 0.2944, 0.5764, 0.4375, 0.5893, 0.4829, 0.5603, 0.5029, 0.5424, 0.453, 0.6623, 0.06186, 0.6306, 0.1024, 0.6141, 0.08027, 0.6532, 0.04412, 0.5684, 0.3906, 0.5764, 0.4375, 0.5424, 0.453, 0.5309, 0.3998, 0.6978, 0.03004, 0.6623, 0.06186, 0.6532, 0.04412, 0.6944, 0.02013, 0.5651, 0.3428, 0.5684, 0.3906, 0.5309, 0.3998, 0.526, 0.3444, 0.6955, 0.645, 0.731, 0.6714, 0.6919, 0.6542, 0.7355, 0.006252, 0.6978, 0.03004, 0.6944, 0.02013, 0.5668, 0.2944, 0.5651, 0.3428, 0.526, 0.3444, 0.5282, 0.2881, 0.6626, 0.6126, 0.6955, 0.645, 0.6919, 0.6542, 0.6536, 0.6291, 0.5736, 0.2461, 0.5668, 0.2944, 0.5282, 0.2881, 0.5376, 0.2322, 0.6328, 0.5731, 0.6626, 0.6126, 0.6536, 0.6291, 0.6172, 0.594, 0.5856, 0.1984, 0.5736, 0.2461, 0.5376, 0.2322, 0.555, 0.1792, 0.6074, 0.5277, 0.6328, 0.5731, 0.6172, 0.594, 0.5847, 0.5496, 0.604, 0.1505, 0.5856, 0.1984, 0.555, 0.1792, 0.5797, 0.1281, 0.5893, 0.4829, 0.6074, 0.5277, 0.5847, 0.5496, 0.5603, 0.5029, 0.6306, 0.1024, 0.604, 0.1505, 0.5797, 0.1281, 0.6141, 0.08027, 0.5376, 0.2322, 0.5282, 0.2881, 0.4826, 0.2789, 0.4965, 0.2126, 0.6172, 0.594, 0.6536, 0.6291, 0.6466, 0.6485, 0.6029, 0.6199, 0.555, 0.1792, 0.5376, 0.2322, 0.4965, 0.2126, 0.5209, 0.1521, 0.5847, 0.5496, 0.6172, 0.594, 0.6029, 0.6199, 0.5619, 0.5782, 0.5797, 0.1281, 0.555, 0.1792, 0.5209, 0.1521, 0.5547, 0.0984, 0.5603, 0.5029, 0.5847, 0.5496, 0.5619, 0.5782, 0.5291, 0.5301, 0.6141, 0.08027, 0.5797, 0.1281, 0.5547, 0.0984, 0.5989, 0.05249, 0.5424, 0.453, 0.5603, 0.5029, 0.5291, 0.5301, 0.504, 0.4749, 0.6532, 0.04412, 0.6141, 0.08027, 0.5989, 0.05249, 0.6461, 0.02308, 0.5309, 0.3998, 0.5424, 0.453, 0.504, 0.4749, 0.4871, 0.4131, 0.6944, 0.02013, 0.6532, 0.04412, 0.6461, 0.02308, 0.6924, 0.009111, 0.526, 0.3444, 0.5309, 0.3998, 0.4871, 0.4131, 0.4796, 0.3468, 0.6919, 0.6542, 0.731, 0.6714, 0.6896, 0.6645, 0.7355, 0.006252, 0.6944, 0.02013, 0.6924, 0.009111, 0.5282, 0.2881, 0.526, 0.3444, 0.4796, 0.3468, 0.4826, 0.2789, 0.6536, 0.6291, 0.6919, 0.6542, 0.6896, 0.6645, 0.6466, 0.6485, 0.3585, 0.3724, 0.4025, 0.3994, 0.3882, 0.4248, 0.3514, 0.3914, 0.5228, 0.7292, 0.5094, 0.7925, 0.4682, 0.774, 0.4775, 0.7206, 0.3151, 0.3575, 0.3585, 0.3724, 0.3514, 0.3914, 0.3128, 0.3676, 0.5258, 0.6645, 0.5228, 0.7292, 0.4775, 0.7206, 0.4797, 0.6667, 0.3135, 0.9905, 0.2702, 0.9933, 0.3115, 0.9798, 0.2732, 0.3513, 0.3151, 0.3575, 0.3128, 0.3676, 0.5187, 0.6012, 0.5258, 0.6645, 0.4797, 0.6667, 0.4749, 0.6136, 0.3602, 0.9767, 0.3135, 0.9905, 0.3115, 0.9798, 0.353, 0.9564, 0.5024, 0.5418, 0.5187, 0.6012, 0.4749, 0.6136, 0.4635, 0.5625, 0.408, 0.9478, 0.3602, 0.9767, 0.353, 0.9564, 0.3925, 0.9209, 0.4778, 0.4876, 0.5024, 0.5418, 0.4635, 0.5625, 0.4462, 0.5137, 0.4522, 0.9032, 0.408, 0.9478, 0.3925, 0.9209, 0.4269, 0.8746, 0.4445, 0.44, 0.4778, 0.4876, 0.4462, 0.5137, 0.4213, 0.4679, 0.4858, 0.8511, 0.4522, 0.9032, 0.4269, 0.8746, 0.4515, 0.8255, 0.4025, 0.3994, 0.4445, 0.44, 0.4213, 0.4679, 0.3882, 0.4248, 0.5094, 0.7925, 0.4858, 0.8511, 0.4515, 0.8255, 0.4682, 0.774, 0.3925, 0.9209, 0.353, 0.9564, 0.3438, 0.9393, 0.3759, 0.8996, 0.4462, 0.5137, 0.4635, 0.5625, 0.4296, 0.577, 0.4167, 0.5329, 0.4269, 0.8746, 0.3925, 0.9209, 0.3759, 0.8996, 0.4024, 0.8531, 0.4213, 0.4679, 0.4462, 0.5137, 0.4167, 0.5329, 0.3983, 0.4892, 0.4515, 0.8255, 0.4269, 0.8746, 0.4024, 0.8531, 0.4205, 0.8071, 0.3882, 0.4248, 0.4213, 0.4679, 0.3983, 0.4892, 0.3725, 0.4451, 0.4682, 0.774, 0.4515, 0.8255, 0.4205, 0.8071, 0.4325, 0.7611, 0.3514, 0.3914, 0.3882, 0.4248, 0.3725, 0.4451, 0.3425, 0.4075, 0.4775, 0.7206, 0.4682, 0.774, 0.4325, 0.7611, 0.4392, 0.7146, 0.3128, 0.3676, 0.3514, 0.3914, 0.3425, 0.4075, 0.3092, 0.3766, 0.4797, 0.6667, 0.4775, 0.7206, 0.4392, 0.7146, 0.4408, 0.6682, 0.3115, 0.9798, 0.2702, 0.9933, 0.308, 0.9703, 0.2732, 0.3513, 0.3128, 0.3676, 0.3092, 0.3766, 0.4749, 0.6136, 0.4797, 0.6667, 0.4408, 0.6682, 0.4376, 0.6222, 0.353, 0.9564, 0.3115, 0.9798, 0.308, 0.9703, 0.3438, 0.9393, 0.4635, 0.5625, 0.4749, 0.6136, 0.4376, 0.6222, 0.4296, 0.577, 0.4392, 0.7146, 0.4325, 0.7611, 0.4008, 0.7519, 0.4056, 0.7104, 0.3092, 0.3766, 0.3425, 0.4075, 0.3323, 0.4208, 0.3045, 0.3844, 0.4408, 0.6682, 0.4392, 0.7146, 0.4056, 0.7104, 0.4068, 0.6692, 0.308, 0.9703, 0.2702, 0.9933, 0.3035, 0.962, 0.2732, 0.3513, 0.3092, 0.3766, 0.3045, 0.3844, 0.4376, 0.6222, 0.4408, 0.6682, 0.4068, 0.6692, 0.4046, 0.6283, 0.3438, 0.9393, 0.308, 0.9703, 0.3035, 0.962, 0.3333, 0.9252, 0.4296, 0.577, 0.4376, 0.6222, 0.4046, 0.6283, 0.399, 0.5875, 0.3759, 0.8996, 0.3438, 0.9393, 0.3333, 0.9252, 0.3587, 0.8829, 0.4167, 0.5329, 0.4296, 0.577, 0.399, 0.5875, 0.3895, 0.547, 0.4024, 0.8531, 0.3759, 0.8996, 0.3587, 0.8829, 0.3788, 0.8369, 0.3983, 0.4892, 0.4167, 0.5329, 0.3895, 0.547, 0.3758, 0.5054, 0.4205, 0.8071, 0.4024, 0.8531, 0.3788, 0.8369, 0.3922, 0.7937, 0.3725, 0.4451, 0.3983, 0.4892, 0.3758, 0.5054, 0.3561, 0.4612, 0.4325, 0.7611, 0.4205, 0.8071, 0.3922, 0.7937, 0.4008, 0.7519, 0.3425, 0.4075, 0.3725, 0.4451, 0.3561, 0.4612, 0.3323, 0.4208, 0.3895, 0.547, 0.399, 0.5875, 0.3708, 0.5951, 0.3639, 0.5573, 0.3788, 0.8369, 0.3587, 0.8829, 0.3413, 0.8702, 0.3562, 0.8249, 0.3758, 0.5054, 0.3895, 0.547, 0.3639, 0.5573, 0.354, 0.5174, 0.3922, 0.7937, 0.3788, 0.8369, 0.3562, 0.8249, 0.3659, 0.784, 0.3561, 0.4612, 0.3758, 0.5054, 0.354, 0.5174, 0.3393, 0.4735, 0.4008, 0.7519, 0.3922, 0.7937, 0.3659, 0.784, 0.372, 0.7452, 0.3323, 0.4208, 0.3561, 0.4612, 0.3393, 0.4735, 0.321, 0.4313, 0.4056, 0.7104, 0.4008, 0.7519, 0.372, 0.7452, 0.3755, 0.7074, 0.3045, 0.3844, 0.3323, 0.4208, 0.321, 0.4313, 0.299, 0.3908, 0.4068, 0.6692, 0.4056, 0.7104, 0.3755, 0.7074, 0.3763, 0.6699, 0.3035, 0.962, 0.2702, 0.9933, 0.2981, 0.955, 0.2732, 0.3513, 0.3045, 0.3844, 0.299, 0.3908, 0.4046, 0.6283, 0.4068, 0.6692, 0.3763, 0.6699, 0.3748, 0.6326, 0.3333, 0.9252, 0.3035, 0.962, 0.2981, 0.955, 0.3218, 0.914, 0.399, 0.5875, 0.4046, 0.6283, 0.3748, 0.6326, 0.3708, 0.5951, 0.3587, 0.8829, 0.3333, 0.9252, 0.3218, 0.914, 0.3413, 0.8702, 0.299, 0.3908, 0.321, 0.4313, 0.3092, 0.4393, 0.2928, 0.3958, 0.3763, 0.6699, 0.3755, 0.7074, 0.3476, 0.7052, 0.3482, 0.6704, 0.2981, 0.955, 0.2702, 0.9933, 0.2919, 0.9496, 0.2732, 0.3513, 0.299, 0.3908, 0.2928, 0.3958, 0.3748, 0.6326, 0.3763, 0.6699, 0.3482, 0.6704, 0.3472, 0.6356, 0.3218, 0.914, 0.2981, 0.955, 0.2919, 0.9496, 0.3098, 0.9055, 0.3708, 0.5951, 0.3748, 0.6326, 0.3472, 0.6356, 0.3444, 0.6005, 0.3413, 0.8702, 0.3218, 0.914, 0.3098, 0.9055, 0.3239, 0.8608, 0.3639, 0.5573, 0.3708, 0.5951, 0.3444, 0.6005, 0.3398, 0.5645, 0.3562, 0.8249, 0.3413, 0.8702, 0.3239, 0.8608, 0.3345, 0.8163, 0.354, 0.5174, 0.3639, 0.5573, 0.3398, 0.5645, 0.3328, 0.526, 0.3659, 0.784, 0.3562, 0.8249, 0.3345, 0.8163, 0.3412, 0.7772, 0.3393, 0.4735, 0.354, 0.5174, 0.3328, 0.526, 0.3224, 0.4826, 0.372, 0.7452, 0.3659, 0.784, 0.3412, 0.7772, 0.3454, 0.7406, 0.321, 0.4313, 0.3393, 0.4735, 0.3224, 0.4826, 0.3092, 0.4393, 0.3755, 0.7074, 0.372, 0.7452, 0.3454, 0.7406, 0.3476, 0.7052, 0.3328, 0.526, 0.3398, 0.5645, 0.3165, 0.5694, 0.3121, 0.5318, 0.3412, 0.7772, 0.3345, 0.8163, 0.3133, 0.8105, 0.3175, 0.7726, 0.3224, 0.4826, 0.3328, 0.526, 0.3121, 0.5318, 0.3054, 0.4888, 0.3454, 0.7406, 0.3412, 0.7772, 0.3175, 0.7726, 0.3202, 0.7376, 0.3092, 0.4393, 0.3224, 0.4826, 0.3054, 0.4888, 0.2969, 0.4448, 0.3476, 0.7052, 0.3454, 0.7406, 0.3202, 0.7376, 0.3215, 0.7038, 0.2928, 0.3958, 0.3092, 0.4393, 0.2969, 0.4448, 0.2862, 0.3994, 0.3482, 0.6704, 0.3476, 0.7052, 0.3215, 0.7038, 0.3219, 0.6707, 0.2919, 0.9496, 0.2702, 0.9933, 0.2853, 0.9456, 0.2732, 0.3513, 0.2928, 0.3958, 0.2862, 0.3994, 0.3472, 0.6356, 0.3482, 0.6704, 0.3219, 0.6707, 0.3212, 0.6376, 0.3098, 0.9055, 0.2919, 0.9496, 0.2853, 0.9456, 0.2973, 0.8995, 0.3444, 0.6005, 0.3472, 0.6356, 0.3212, 0.6376, 0.3195, 0.6041, 0.3239, 0.8608, 0.3098, 0.9055, 0.2973, 0.8995, 0.3066, 0.8543, 0.3398, 0.5645, 0.3444, 0.6005, 0.3195, 0.6041, 0.3165, 0.5694, 0.3345, 0.8163, 0.3239, 0.8608, 0.3066, 0.8543, 0.3133, 0.8105, 0.2853, 0.9456, 0.2702, 0.9933, 0.2784, 0.9431, 0.2732, 0.3513, 0.2862, 0.3994, 0.2792, 0.4014, 0.3212, 0.6376, 0.3219, 0.6707, 0.2965, 0.6709, 0.2962, 0.6388, 0.2973, 0.8995, 0.2853, 0.9456, 0.2784, 0.9431, 0.2846, 0.8959, 0.3195, 0.6041, 0.3212, 0.6376, 0.2962, 0.6388, 0.2954, 0.6061, 0.3066, 0.8543, 0.2973, 0.8995, 0.2846, 0.8959, 0.2893, 0.8505, 0.3165, 0.5694, 0.3195, 0.6041, 0.2954, 0.6061, 0.2938, 0.5722, 0.3133, 0.8105, 0.3066, 0.8543, 0.2893, 0.8505, 0.2926, 0.8072, 0.3121, 0.5318, 0.3165, 0.5694, 0.2938, 0.5722, 0.2917, 0.5352, 0.3175, 0.7726, 0.3133, 0.8105, 0.2926, 0.8072, 0.2946, 0.7701, 0.3054, 0.4888, 0.3121, 0.5318, 0.2917, 0.5352, 0.2884, 0.4923, 0.3202, 0.7376, 0.3175, 0.7726, 0.2946, 0.7701, 0.2959, 0.736, 0.2969, 0.4448, 0.3054, 0.4888, 0.2884, 0.4923, 0.2843, 0.448, 0.3215, 0.7038, 0.3202, 0.7376, 0.2959, 0.736, 0.2963, 0.7031, 0.2862, 0.3994, 0.2969, 0.4448, 0.2843, 0.448, 0.2792, 0.4014, 0.3219, 0.6707, 0.3215, 0.7038, 0.2963, 0.7031, 0.2965, 0.6709, 0.2946, 0.7701, 0.2926, 0.8072, 0.2721, 0.8061, 0.2721, 0.7693, 0.2884, 0.4923, 0.2917, 0.5352, 0.2714, 0.5363, 0.2714, 0.4934, 0.2959, 0.736, 0.2946, 0.7701, 0.2721, 0.7693, 0.272, 0.7355, 0.2843, 0.448, 0.2884, 0.4923, 0.2714, 0.4934, 0.2717, 0.4489, 0.2963, 0.7031, 0.2959, 0.736, 0.272, 0.7355, 0.2717, 0.703, 0.2792, 0.4014, 0.2843, 0.448, 0.2717, 0.4489, 0.2722, 0.402, 0.2965, 0.6709, 0.2963, 0.7031, 0.2717, 0.703, 0.2717, 0.6712, 0.2784, 0.9431, 0.2702, 0.9933, 0.2713, 0.9421, 0.2732, 0.3513, 0.2792, 0.4014, 0.2722, 0.402, 0.2962, 0.6388, 0.2965, 0.6709, 0.2717, 0.6712, 0.2716, 0.6393, 0.2846, 0.8959, 0.2784, 0.9431, 0.2713, 0.9421, 0.2719, 0.8946, 0.2954, 0.6061, 0.2962, 0.6388, 0.2716, 0.6393, 0.2716, 0.6069, 0.2893, 0.8505, 0.2846, 0.8959, 0.2719, 0.8946, 0.2721, 0.8492, 0.2938, 0.5722, 0.2954, 0.6061, 0.2716, 0.6069, 0.2714, 0.5732, 0.2926, 0.8072, 0.2893, 0.8505, 0.2721, 0.8492, 0.2721, 0.8061, 0.2917, 0.5352, 0.2938, 0.5722, 0.2714, 0.5732, 0.2714, 0.5363, 0.2716, 0.6393, 0.2717, 0.6712, 0.2468, 0.6714, 0.2471, 0.6392, 0.2719, 0.8946, 0.2713, 0.9421, 0.2642, 0.9427, 0.2591, 0.8955, 0.2716, 0.6069, 0.2716, 0.6393, 0.2471, 0.6392, 0.2478, 0.6064, 0.2721, 0.8492, 0.2719, 0.8946, 0.2591, 0.8955, 0.2549, 0.8503, 0.2714, 0.5732, 0.2716, 0.6069, 0.2478, 0.6064, 0.249, 0.5724, 0.2721, 0.8061, 0.2721, 0.8492, 0.2549, 0.8503, 0.2517, 0.8073, 0.2714, 0.5363, 0.2714, 0.5732, 0.249, 0.5724, 0.251, 0.5352, 0.2721, 0.7693, 0.2721, 0.8061, 0.2517, 0.8073, 0.2495, 0.7703, 0.2714, 0.4934, 0.2714, 0.5363, 0.251, 0.5352, 0.2544, 0.4921, 0.272, 0.7355, 0.2721, 0.7693, 0.2495, 0.7703, 0.2481, 0.7363, 0.2717, 0.4489, 0.2714, 0.4934, 0.2544, 0.4921, 0.259, 0.4476, 0.2717, 0.703, 0.272, 0.7355, 0.2481, 0.7363, 0.2471, 0.7035, 0.2722, 0.402, 0.2717, 0.4489, 0.259, 0.4476, 0.2651, 0.401, 0.2717, 0.6712, 0.2717, 0.703, 0.2471, 0.7035, 0.2468, 0.6714, 0.2713, 0.9421, 0.2702, 0.9933, 0.2642, 0.9427, 0.2732, 0.3513, 0.2722, 0.402, 0.2651, 0.401, 0.2544, 0.4921, 0.251, 0.5352, 0.2305, 0.5318, 0.2373, 0.4883, 0.2481, 0.7363, 0.2495, 0.7703, 0.2268, 0.7731, 0.2239, 0.7384, 0.259, 0.4476, 0.2544, 0.4921, 0.2373, 0.4883, 0.2464, 0.444, 0.2471, 0.7035, 0.2481, 0.7363, 0.2239, 0.7384, 0.2221, 0.7047, 0.2651, 0.401, 0.259, 0.4476, 0.2464, 0.444, 0.2582, 0.3986, 0.2468, 0.6714, 0.2471, 0.7035, 0.2221, 0.7047, 0.2215, 0.6715, 0.2642, 0.9427, 0.2702, 0.9933, 0.2572, 0.9447, 0.2732, 0.3513, 0.2651, 0.401, 0.2582, 0.3986, 0.2471, 0.6392, 0.2468, 0.6714, 0.2215, 0.6715, 0.222, 0.6384, 0.2591, 0.8955, 0.2642, 0.9427, 0.2572, 0.9447, 0.2464, 0.8987, 0.2478, 0.6064, 0.2471, 0.6392, 0.222, 0.6384, 0.2235, 0.6047, 0.2549, 0.8503, 0.2591, 0.8955, 0.2464, 0.8987, 0.2378, 0.8539, 0.249, 0.5724, 0.2478, 0.6064, 0.2235, 0.6047, 0.2261, 0.5698, 0.2517, 0.8073, 0.2549, 0.8503, 0.2378, 0.8539, 0.2311, 0.8106, 0.251, 0.5352, 0.249, 0.5724, 0.2261, 0.5698, 0.2305, 0.5318, 0.2495, 0.7703, 0.2517, 0.8073, 0.2311, 0.8106, 0.2268, 0.7731, 0.2464, 0.8987, 0.2572, 0.9447, 0.2505, 0.9483, 0.234, 0.9042, 0.2235, 0.6047, 0.222, 0.6384, 0.1959, 0.6369, 0.1984, 0.6015, 0.2378, 0.8539, 0.2464, 0.8987, 0.234, 0.9042, 0.2206, 0.8601, 0.2261, 0.5698, 0.2235, 0.6047, 0.1984, 0.6015, 0.2026, 0.5651, 0.2311, 0.8106, 0.2378, 0.8539, 0.2206, 0.8601, 0.2102, 0.8165, 0.2305, 0.5318, 0.2261, 0.5698, 0.2026, 0.5651, 0.2095, 0.526, 0.2268, 0.7731, 0.2311, 0.8106, 0.2102, 0.8165, 0.2033, 0.778, 0.2373, 0.4883, 0.2305, 0.5318, 0.2095, 0.526, 0.2202, 0.4818, 0.2239, 0.7384, 0.2268, 0.7731, 0.2033, 0.778, 0.1988, 0.7418, 0.2464, 0.444, 0.2373, 0.4883, 0.2202, 0.4818, 0.2341, 0.438, 0.2221, 0.7047, 0.2239, 0.7384, 0.1988, 0.7418, 0.196, 0.7066, 0.2582, 0.3986, 0.2464, 0.444, 0.2341, 0.438, 0.2517, 0.3946, 0.2215, 0.6715, 0.2221, 0.7047, 0.196, 0.7066, 0.1951, 0.6718, 0.2572, 0.9447, 0.2702, 0.9933, 0.2505, 0.9483, 0.2732, 0.3513, 0.2582, 0.3986, 0.2517, 0.3946, 0.222, 0.6384, 0.2215, 0.6715, 0.1951, 0.6718, 0.1959, 0.6369, 0.1988, 0.7418, 0.2033, 0.778, 0.1789, 0.7852, 0.1723, 0.7471, 0.2341, 0.438, 0.2202, 0.4818, 0.203, 0.4724, 0.2222, 0.4296, 0.196, 0.7066, 0.1988, 0.7418, 0.1723, 0.7471, 0.1685, 0.7094, 0.2517, 0.3946, 0.2341, 0.438, 0.2222, 0.4296, 0.2456, 0.3892, 0.1951, 0.6718, 0.196, 0.7066, 0.1685, 0.7094, 0.167, 0.672, 0.2505, 0.9483, 0.2702, 0.9933, 0.2442, 0.9533, 0.2732, 0.3513, 0.2517, 0.3946, 0.2456, 0.3892, 0.1959, 0.6369, 0.1951, 0.6718, 0.167, 0.672, 0.1681, 0.6345, 0.234, 0.9042, 0.2505, 0.9483, 0.2442, 0.9533, 0.222, 0.9122, 0.1984, 0.6015, 0.1959, 0.6369, 0.1681, 0.6345, 0.1718, 0.5966, 0.2206, 0.8601, 0.234, 0.9042, 0.222, 0.9122, 0.2035, 0.8692, 0.2026, 0.5651, 0.1984, 0.6015, 0.1718, 0.5966, 0.178, 0.5581, 0.2102, 0.8165, 0.2206, 0.8601, 0.2035, 0.8692, 0.1888, 0.8251, 0.2095, 0.526, 0.2026, 0.5651, 0.178, 0.5581, 0.1879, 0.5173, 0.2033, 0.778, 0.2102, 0.8165, 0.1888, 0.8251, 0.1789, 0.7852, 0.2202, 0.4818, 0.2095, 0.526, 0.1879, 0.5173, 0.203, 0.4724, 0.1718, 0.5966, 0.1681, 0.6345, 0.1379, 0.6311, 0.1431, 0.5897, 0.2035, 0.8692, 0.222, 0.9122, 0.2107, 0.9228, 0.1866, 0.8815, 0.178, 0.5581, 0.1718, 0.5966, 0.1431, 0.5897, 0.1519, 0.5481, 0.1888, 0.8251, 0.2035, 0.8692, 0.1866, 0.8815, 0.1669, 0.8371, 0.1879, 0.5173, 0.178, 0.5581, 0.1519, 0.5481, 0.1656, 0.5052, 0.1789, 0.7852, 0.1888, 0.8251, 0.1669, 0.8371, 0.1533, 0.7954, 0.203, 0.4724, 0.1879, 0.5173, 0.1656, 0.5052, 0.1859, 0.4597, 0.1723, 0.7471, 0.1789, 0.7852, 0.1533, 0.7954, 0.144, 0.7546, 0.2222, 0.4296, 0.203, 0.4724, 0.1859, 0.4597, 0.2109, 0.4185, 0.1685, 0.7094, 0.1723, 0.7471, 0.144, 0.7546, 0.1384, 0.7136, 0.2456, 0.3892, 0.2222, 0.4296, 0.2109, 0.4185, 0.2402, 0.3824, 0.167, 0.672, 0.1685, 0.7094, 0.1384, 0.7136, 0.1364, 0.6725, 0.2442, 0.9533, 0.2702, 0.9933, 0.2387, 0.9598, 0.2732, 0.3513, 0.2456, 0.3892, 0.2402, 0.3824, 0.1681, 0.6345, 0.167, 0.672, 0.1364, 0.6725, 0.1379, 0.6311, 0.222, 0.9122, 0.2442, 0.9533, 0.2387, 0.9598, 0.2107, 0.9228, 0.2109, 0.4185, 0.1859, 0.4597, 0.169, 0.4432, 0.2005, 0.4046, 0.1384, 0.7136, 0.144, 0.7546, 0.1132, 0.7651, 0.1049, 0.7196, 0.2402, 0.3824, 0.2109, 0.4185, 0.2005, 0.4046, 0.2357, 0.3741, 0.1364, 0.6725, 0.1384, 0.7136, 0.1049, 0.7196, 0.1021, 0.6731, 0.2387, 0.9598, 0.2702, 0.9933, 0.2339, 0.9676, 0.2732, 0.3513, 0.2402, 0.3824, 0.2357, 0.3741, 0.1379, 0.6311, 0.1364, 0.6725, 0.1021, 0.6731, 0.1042, 0.6263, 0.2107, 0.9228, 0.2387, 0.9598, 0.2339, 0.9676, 0.2003, 0.9361, 0.1431, 0.5897, 0.1379, 0.6311, 0.1042, 0.6263, 0.1115, 0.5798, 0.1866, 0.8815, 0.2107, 0.9228, 0.2003, 0.9361, 0.17, 0.8976, 0.1519, 0.5481, 0.1431, 0.5897, 0.1115, 0.5798, 0.1238, 0.5343, 0.1669, 0.8371, 0.1866, 0.8815, 0.17, 0.8976, 0.1442, 0.8532, 0.1656, 0.5052, 0.1519, 0.5481, 0.1238, 0.5343, 0.1425, 0.4889, 0.1533, 0.7954, 0.1669, 0.8371, 0.1442, 0.8532, 0.1259, 0.8094, 0.1859, 0.4597, 0.1656, 0.5052, 0.1425, 0.4889, 0.169, 0.4432, 0.144, 0.7546, 0.1533, 0.7954, 0.1259, 0.8094, 0.1132, 0.7651, 0.1238, 0.5343, 0.1115, 0.5798, 0.07595, 0.5659, 0.09347, 0.5153, 0.1442, 0.8532, 0.17, 0.8976, 0.1541, 0.918, 0.1211, 0.8746, 0.1425, 0.4889, 0.1238, 0.5343, 0.09347, 0.5153, 0.1186, 0.4673, 0.1259, 0.8094, 0.1442, 0.8532, 0.1211, 0.8746, 0.09635, 0.8288, 0.169, 0.4432, 0.1425, 0.4889, 0.1186, 0.4673, 0.1528, 0.422, 0.1132, 0.7651, 0.1259, 0.8094, 0.09635, 0.8288, 0.07834, 0.7799, 0.2005, 0.4046, 0.169, 0.4432, 0.1528, 0.422, 0.1915, 0.3876, 0.1049, 0.7196, 0.1132, 0.7651, 0.07834, 0.7799, 0.06741, 0.7278, 0.2357, 0.3741, 0.2005, 0.4046, 0.1915, 0.3876, 0.2324, 0.3647, 0.1021, 0.6731, 0.1049, 0.7196, 0.06741, 0.7278, 0.06286, 0.674, 0.2339, 0.9676, 0.2702, 0.9933, 0.2303, 0.9767, 0.2732, 0.3513, 0.2357, 0.3741, 0.2324, 0.3647, 0.1042, 0.6263, 0.1021, 0.6731, 0.06286, 0.674, 0.06559, 0.6195, 0.2003, 0.9361, 0.2339, 0.9676, 0.2303, 0.9767, 0.1913, 0.9522, 0.1115, 0.5798, 0.1042, 0.6263, 0.06559, 0.6195, 0.07595, 0.5659, 0.17, 0.8976, 0.2003, 0.9361, 0.1913, 0.9522, 0.1541, 0.918, 0.2324, 0.3647, 0.1915, 0.3876, 0.1844, 0.3676, 0.2304, 0.3542, 0.06286, 0.674, 0.06741, 0.7278, 0.02282, 0.74, 0.01602, 0.6757, 0.2303, 0.9767, 0.2702, 0.9933, 0.2279, 0.9868, 0.2732, 0.3513, 0.2324, 0.3647, 0.2304, 0.3542, 0.06559, 0.6195, 0.06286, 0.674, 0.01602, 0.6757, 0.01959, 0.6098, 0.1913, 0.9522, 0.2303, 0.9767, 0.2279, 0.9868, 0.1841, 0.9713, 0.07595, 0.5659, 0.06559, 0.6195, 0.01959, 0.6098, 0.03424, 0.5453, 0.1541, 0.918, 0.1913, 0.9522, 0.1841, 0.9713, 0.1396, 0.9434, 0.09347, 0.5153, 0.07595, 0.5659, 0.03424, 0.5453, 0.06084, 0.4889, 0.1211, 0.8746, 0.1541, 0.918, 0.1396, 0.9434, 0.09778, 0.9026, 0.1186, 0.4673, 0.09347, 0.5153, 0.06084, 0.4889, 0.09429, 0.4389, 0.09635, 0.8288, 0.1211, 0.8746, 0.09778, 0.9026, 0.06453, 0.8552, 0.1528, 0.422, 0.1186, 0.4673, 0.09429, 0.4389, 0.1378, 0.3956, 0.07834, 0.7799, 0.09635, 0.8288, 0.06453, 0.8552, 0.03919, 0.8008, 0.1915, 0.3876, 0.1528, 0.422, 0.1378, 0.3956, 0.1844, 0.3676, 0.06741, 0.7278, 0.07834, 0.7799, 0.03919, 0.8008, 0.02282, 0.74])
me_sphere.use_remesh_preserve_volume = False
me_sphere.use_remesh_preserve_attributes = False
me_sphere.use_mirror_vertex_groups = False
me_sphere.update()

# ---- objects
ob_sphere = bpy.data.objects.new('Sphere', me_sphere)
ob_lamp = bpy.data.objects.new('Lamp', light_lamp)
ob_camera = bpy.data.objects.new('Camera', cam_camera)

# ---- transforms, parenting, visibility, modifiers, constraints
ob_sphere.location = (0.0, 0.0, 0.0)
ob_sphere.rotation_euler = (-1.571, -2.22e-16, 2.22e-16)
ob_sphere.scale = (1.0, 1.0, 1.694)
ob_sphere.lineart.crease_threshold = 0.0
ob_lamp.location = (4.076, 1.005, 5.904)
ob_lamp.rotation_euler = (0.6503, 0.05522, 1.866)
ob_lamp.lock_rotations_4d = False
ob_lamp.empty_display_type = 'ARROWS'
ob_lamp.color = (0.0, 0.0, 0.0, 0.0)
ob_lamp.lineart.crease_threshold = 0.0
ob_camera.location = (7.481, -6.508, 5.344)
ob_camera.rotation_euler = (1.109, 0.0, 0.8149)
ob_camera.lock_rotations_4d = False
ob_camera.empty_display_type = 'ARROWS'
ob_camera.color = (0.0, 0.0, 0.0, 0.0)
ob_camera.display_type = 'WIRE'
ob_camera.lineart.crease_threshold = 0.0

# ---- collection membership
col_collection_1.objects.link(ob_sphere)
col_collection_1.objects.link(ob_lamp)
col_collection_1.objects.link(ob_camera)

# ---- scene / render settings (as saved in the file)
scene.camera = ob_camera
scene.frame_start = 1; scene.frame_end = 250; scene.frame_set(1)
scene.render.engine = 'BLENDER_EEVEE_NEXT'
scene.render.resolution_percentage = 50
scene.render.dither_intensity = 0.0
scene.cycles.use_denoising = False
scene.cycles.samples = 128
scene.cycles.sampling_pattern = 'TABULATED_SOBOL'
scene.cycles.use_adaptive_sampling = False
scene.cycles.use_light_tree = False
scene.cycles.blur_glossy = 0.0
scene.cycles.sample_clamp_indirect = 0.0
scene.view_settings.view_transform = 'Standard'
bpy.context.view_layer.update()

